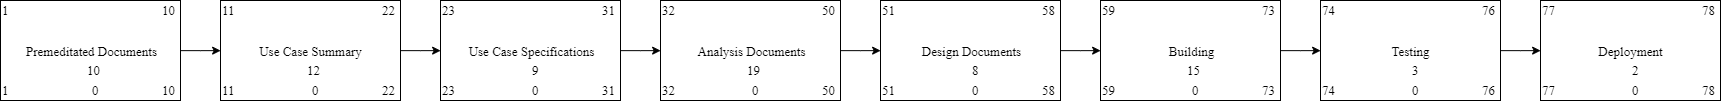

The diagram above was exported from draw.io. Its source (the exported page's mxGraphModel, read from the mxfile embedded in the PNG):
<mxGraphModel dx="805" dy="467" grid="1" gridSize="10" guides="1" tooltips="1" connect="1" arrows="1" fold="1" page="1" pageScale="1" pageWidth="1800" pageHeight="300" background="#ffffff" math="0" shadow="0">
  <root>
    <mxCell id="0" />
    <mxCell id="1" parent="0" />
    <mxCell id="4o23Wa88_jru7t56bUwY-73" style="edgeStyle=orthogonalEdgeStyle;rounded=0;orthogonalLoop=1;jettySize=auto;html=1;entryX=0;entryY=0.5;entryDx=0;entryDy=0;fontFamily=Times New Roman;fontSize=13;" edge="1" parent="1" source="4o23Wa88_jru7t56bUwY-11" target="4o23Wa88_jru7t56bUwY-60">
      <mxGeometry relative="1" as="geometry" />
    </mxCell>
    <mxCell id="4o23Wa88_jru7t56bUwY-11" value="Premeditated Documents" style="rounded=0;whiteSpace=wrap;html=1;fontFamily=Times New Roman;fontSize=13;" vertex="1" parent="1">
      <mxGeometry width="180" height="100" as="geometry" />
    </mxCell>
    <mxCell id="4o23Wa88_jru7t56bUwY-12" value="1" style="text;html=1;resizable=0;points=[];autosize=1;align=left;verticalAlign=top;spacingTop=-4;fontFamily=Times New Roman;fontSize=13;" vertex="1" parent="1">
      <mxGeometry width="20" height="20" as="geometry" />
    </mxCell>
    <mxCell id="4o23Wa88_jru7t56bUwY-13" value="1" style="text;html=1;resizable=0;points=[];autosize=1;align=left;verticalAlign=top;spacingTop=-4;fontFamily=Times New Roman;fontSize=13;" vertex="1" parent="1">
      <mxGeometry y="80" width="20" height="20" as="geometry" />
    </mxCell>
    <mxCell id="4o23Wa88_jru7t56bUwY-14" value="10&lt;br style=&quot;font-size: 13px;&quot;&gt;" style="text;html=1;resizable=0;points=[];autosize=1;align=left;verticalAlign=top;spacingTop=-4;fontFamily=Times New Roman;fontSize=13;" vertex="1" parent="1">
      <mxGeometry x="160" y="80" width="30" height="20" as="geometry" />
    </mxCell>
    <mxCell id="4o23Wa88_jru7t56bUwY-15" value="10&lt;br style=&quot;font-size: 13px;&quot;&gt;" style="text;html=1;resizable=0;points=[];autosize=1;align=left;verticalAlign=top;spacingTop=-4;fontFamily=Times New Roman;fontSize=13;" vertex="1" parent="1">
      <mxGeometry x="160" width="30" height="20" as="geometry" />
    </mxCell>
    <mxCell id="4o23Wa88_jru7t56bUwY-16" value="10&lt;br&gt;" style="text;html=1;resizable=0;points=[];autosize=1;align=left;verticalAlign=top;spacingTop=-4;fontFamily=Times New Roman;fontSize=13;" vertex="1" parent="1">
      <mxGeometry x="85" y="60" width="30" height="20" as="geometry" />
    </mxCell>
    <mxCell id="4o23Wa88_jru7t56bUwY-17" value="0" style="text;html=1;resizable=0;points=[];autosize=1;align=left;verticalAlign=top;spacingTop=-4;fontFamily=Times New Roman;fontSize=13;" vertex="1" parent="1">
      <mxGeometry x="90" y="80" width="20" height="20" as="geometry" />
    </mxCell>
    <mxCell id="4o23Wa88_jru7t56bUwY-18" value="Deployment" style="rounded=0;whiteSpace=wrap;html=1;fontFamily=Times New Roman;fontSize=13;" vertex="1" parent="1">
      <mxGeometry x="1540" width="180" height="100" as="geometry" />
    </mxCell>
    <mxCell id="4o23Wa88_jru7t56bUwY-19" value="77" style="text;html=1;resizable=0;points=[];autosize=1;align=left;verticalAlign=top;spacingTop=-4;fontFamily=Times New Roman;fontSize=13;" vertex="1" parent="1">
      <mxGeometry x="1540" width="30" height="20" as="geometry" />
    </mxCell>
    <mxCell id="4o23Wa88_jru7t56bUwY-20" value="77" style="text;html=1;resizable=0;points=[];autosize=1;align=left;verticalAlign=top;spacingTop=-4;fontFamily=Times New Roman;fontSize=13;" vertex="1" parent="1">
      <mxGeometry x="1540" y="80" width="30" height="20" as="geometry" />
    </mxCell>
    <mxCell id="4o23Wa88_jru7t56bUwY-21" value="78" style="text;html=1;resizable=0;points=[];autosize=1;align=left;verticalAlign=top;spacingTop=-4;fontFamily=Times New Roman;fontSize=13;" vertex="1" parent="1">
      <mxGeometry x="1700" y="80" width="30" height="20" as="geometry" />
    </mxCell>
    <mxCell id="4o23Wa88_jru7t56bUwY-22" value="78" style="text;html=1;resizable=0;points=[];autosize=1;align=left;verticalAlign=top;spacingTop=-4;fontFamily=Times New Roman;fontSize=13;" vertex="1" parent="1">
      <mxGeometry x="1700" width="30" height="20" as="geometry" />
    </mxCell>
    <mxCell id="4o23Wa88_jru7t56bUwY-23" value="2" style="text;html=1;resizable=0;points=[];autosize=1;align=left;verticalAlign=top;spacingTop=-4;fontFamily=Times New Roman;fontSize=13;" vertex="1" parent="1">
      <mxGeometry x="1630" y="60" width="20" height="20" as="geometry" />
    </mxCell>
    <mxCell id="4o23Wa88_jru7t56bUwY-24" value="0" style="text;html=1;resizable=0;points=[];autosize=1;align=left;verticalAlign=top;spacingTop=-4;fontFamily=Times New Roman;fontSize=13;" vertex="1" parent="1">
      <mxGeometry x="1630" y="80" width="20" height="20" as="geometry" />
    </mxCell>
    <mxCell id="4o23Wa88_jru7t56bUwY-79" style="edgeStyle=orthogonalEdgeStyle;rounded=0;orthogonalLoop=1;jettySize=auto;html=1;entryX=0;entryY=0.5;entryDx=0;entryDy=0;fontFamily=Times New Roman;fontSize=13;" edge="1" parent="1" source="4o23Wa88_jru7t56bUwY-25" target="4o23Wa88_jru7t56bUwY-18">
      <mxGeometry relative="1" as="geometry" />
    </mxCell>
    <mxCell id="4o23Wa88_jru7t56bUwY-25" value="Testing" style="rounded=0;whiteSpace=wrap;html=1;fontFamily=Times New Roman;fontSize=13;" vertex="1" parent="1">
      <mxGeometry x="1320" width="180" height="100" as="geometry" />
    </mxCell>
    <mxCell id="4o23Wa88_jru7t56bUwY-26" value="74" style="text;html=1;resizable=0;points=[];autosize=1;align=left;verticalAlign=top;spacingTop=-4;fontFamily=Times New Roman;fontSize=13;" vertex="1" parent="1">
      <mxGeometry x="1320" width="30" height="20" as="geometry" />
    </mxCell>
    <mxCell id="4o23Wa88_jru7t56bUwY-27" value="74" style="text;html=1;resizable=0;points=[];autosize=1;align=left;verticalAlign=top;spacingTop=-4;fontFamily=Times New Roman;fontSize=13;" vertex="1" parent="1">
      <mxGeometry x="1320" y="80" width="30" height="20" as="geometry" />
    </mxCell>
    <mxCell id="4o23Wa88_jru7t56bUwY-28" value="76" style="text;html=1;resizable=0;points=[];autosize=1;align=left;verticalAlign=top;spacingTop=-4;fontFamily=Times New Roman;fontSize=13;" vertex="1" parent="1">
      <mxGeometry x="1480" y="80" width="30" height="20" as="geometry" />
    </mxCell>
    <mxCell id="4o23Wa88_jru7t56bUwY-29" value="76" style="text;html=1;resizable=0;points=[];autosize=1;align=left;verticalAlign=top;spacingTop=-4;fontFamily=Times New Roman;fontSize=13;" vertex="1" parent="1">
      <mxGeometry x="1480" width="30" height="20" as="geometry" />
    </mxCell>
    <mxCell id="4o23Wa88_jru7t56bUwY-30" value="3" style="text;html=1;resizable=0;points=[];autosize=1;align=left;verticalAlign=top;spacingTop=-4;fontFamily=Times New Roman;fontSize=13;" vertex="1" parent="1">
      <mxGeometry x="1410" y="60" width="20" height="20" as="geometry" />
    </mxCell>
    <mxCell id="4o23Wa88_jru7t56bUwY-31" value="0" style="text;html=1;resizable=0;points=[];autosize=1;align=left;verticalAlign=top;spacingTop=-4;fontFamily=Times New Roman;fontSize=13;" vertex="1" parent="1">
      <mxGeometry x="1410" y="80" width="20" height="20" as="geometry" />
    </mxCell>
    <mxCell id="4o23Wa88_jru7t56bUwY-78" style="edgeStyle=orthogonalEdgeStyle;rounded=0;orthogonalLoop=1;jettySize=auto;html=1;fontFamily=Times New Roman;fontSize=13;entryX=0;entryY=0.5;entryDx=0;entryDy=0;" edge="1" parent="1" source="4o23Wa88_jru7t56bUwY-32" target="4o23Wa88_jru7t56bUwY-25">
      <mxGeometry relative="1" as="geometry">
        <mxPoint x="1310" y="50" as="targetPoint" />
      </mxGeometry>
    </mxCell>
    <mxCell id="4o23Wa88_jru7t56bUwY-32" value="Building" style="rounded=0;whiteSpace=wrap;html=1;fontFamily=Times New Roman;fontSize=13;" vertex="1" parent="1">
      <mxGeometry x="1100" width="180" height="100" as="geometry" />
    </mxCell>
    <mxCell id="4o23Wa88_jru7t56bUwY-33" value="59" style="text;html=1;resizable=0;points=[];autosize=1;align=left;verticalAlign=top;spacingTop=-4;fontFamily=Times New Roman;fontSize=13;" vertex="1" parent="1">
      <mxGeometry x="1100" width="30" height="20" as="geometry" />
    </mxCell>
    <mxCell id="4o23Wa88_jru7t56bUwY-34" value="59" style="text;html=1;resizable=0;points=[];autosize=1;align=left;verticalAlign=top;spacingTop=-4;fontFamily=Times New Roman;fontSize=13;" vertex="1" parent="1">
      <mxGeometry x="1100" y="80" width="30" height="20" as="geometry" />
    </mxCell>
    <mxCell id="4o23Wa88_jru7t56bUwY-35" value="73" style="text;html=1;resizable=0;points=[];autosize=1;align=left;verticalAlign=top;spacingTop=-4;fontFamily=Times New Roman;fontSize=13;" vertex="1" parent="1">
      <mxGeometry x="1260" y="80" width="30" height="20" as="geometry" />
    </mxCell>
    <mxCell id="4o23Wa88_jru7t56bUwY-36" value="73" style="text;html=1;resizable=0;points=[];autosize=1;align=left;verticalAlign=top;spacingTop=-4;fontFamily=Times New Roman;fontSize=13;" vertex="1" parent="1">
      <mxGeometry x="1260" width="30" height="20" as="geometry" />
    </mxCell>
    <mxCell id="4o23Wa88_jru7t56bUwY-37" value="15" style="text;html=1;resizable=0;points=[];autosize=1;align=left;verticalAlign=top;spacingTop=-4;fontFamily=Times New Roman;fontSize=13;" vertex="1" parent="1">
      <mxGeometry x="1185" y="60" width="30" height="20" as="geometry" />
    </mxCell>
    <mxCell id="4o23Wa88_jru7t56bUwY-38" value="0" style="text;html=1;resizable=0;points=[];autosize=1;align=left;verticalAlign=top;spacingTop=-4;fontFamily=Times New Roman;fontSize=13;" vertex="1" parent="1">
      <mxGeometry x="1190" y="80" width="20" height="20" as="geometry" />
    </mxCell>
    <mxCell id="4o23Wa88_jru7t56bUwY-77" style="edgeStyle=orthogonalEdgeStyle;rounded=0;orthogonalLoop=1;jettySize=auto;html=1;entryX=0;entryY=0.5;entryDx=0;entryDy=0;fontFamily=Times New Roman;fontSize=13;" edge="1" parent="1" source="4o23Wa88_jru7t56bUwY-39" target="4o23Wa88_jru7t56bUwY-32">
      <mxGeometry relative="1" as="geometry" />
    </mxCell>
    <mxCell id="4o23Wa88_jru7t56bUwY-39" value="Design Documents" style="rounded=0;whiteSpace=wrap;html=1;fontFamily=Times New Roman;fontSize=13;" vertex="1" parent="1">
      <mxGeometry x="880" width="180" height="100" as="geometry" />
    </mxCell>
    <mxCell id="4o23Wa88_jru7t56bUwY-40" value="51" style="text;html=1;resizable=0;points=[];autosize=1;align=left;verticalAlign=top;spacingTop=-4;fontFamily=Times New Roman;fontSize=13;" vertex="1" parent="1">
      <mxGeometry x="880" width="30" height="20" as="geometry" />
    </mxCell>
    <mxCell id="4o23Wa88_jru7t56bUwY-41" value="51" style="text;html=1;resizable=0;points=[];autosize=1;align=left;verticalAlign=top;spacingTop=-4;fontFamily=Times New Roman;fontSize=13;" vertex="1" parent="1">
      <mxGeometry x="880" y="80" width="30" height="20" as="geometry" />
    </mxCell>
    <mxCell id="4o23Wa88_jru7t56bUwY-42" value="58" style="text;html=1;resizable=0;points=[];autosize=1;align=left;verticalAlign=top;spacingTop=-4;fontFamily=Times New Roman;fontSize=13;" vertex="1" parent="1">
      <mxGeometry x="1040" y="80" width="30" height="20" as="geometry" />
    </mxCell>
    <mxCell id="4o23Wa88_jru7t56bUwY-43" value="58" style="text;html=1;resizable=0;points=[];autosize=1;align=left;verticalAlign=top;spacingTop=-4;fontFamily=Times New Roman;fontSize=13;" vertex="1" parent="1">
      <mxGeometry x="1040" width="30" height="20" as="geometry" />
    </mxCell>
    <mxCell id="4o23Wa88_jru7t56bUwY-44" value="8" style="text;html=1;resizable=0;points=[];autosize=1;align=left;verticalAlign=top;spacingTop=-4;fontFamily=Times New Roman;fontSize=13;" vertex="1" parent="1">
      <mxGeometry x="970" y="60" width="20" height="20" as="geometry" />
    </mxCell>
    <mxCell id="4o23Wa88_jru7t56bUwY-45" value="0" style="text;html=1;resizable=0;points=[];autosize=1;align=left;verticalAlign=top;spacingTop=-4;fontFamily=Times New Roman;fontSize=13;" vertex="1" parent="1">
      <mxGeometry x="970" y="80" width="20" height="20" as="geometry" />
    </mxCell>
    <mxCell id="4o23Wa88_jru7t56bUwY-76" style="edgeStyle=orthogonalEdgeStyle;rounded=0;orthogonalLoop=1;jettySize=auto;html=1;entryX=0;entryY=0.5;entryDx=0;entryDy=0;fontFamily=Times New Roman;fontSize=13;" edge="1" parent="1" source="4o23Wa88_jru7t56bUwY-46" target="4o23Wa88_jru7t56bUwY-39">
      <mxGeometry relative="1" as="geometry" />
    </mxCell>
    <mxCell id="4o23Wa88_jru7t56bUwY-46" value="Analysis Documents" style="rounded=0;whiteSpace=wrap;html=1;fontFamily=Times New Roman;fontSize=13;" vertex="1" parent="1">
      <mxGeometry x="660" width="180" height="100" as="geometry" />
    </mxCell>
    <mxCell id="4o23Wa88_jru7t56bUwY-47" value="32" style="text;html=1;resizable=0;points=[];autosize=1;align=left;verticalAlign=top;spacingTop=-4;fontFamily=Times New Roman;fontSize=13;" vertex="1" parent="1">
      <mxGeometry x="660" width="30" height="20" as="geometry" />
    </mxCell>
    <mxCell id="4o23Wa88_jru7t56bUwY-48" value="32" style="text;html=1;resizable=0;points=[];autosize=1;align=left;verticalAlign=top;spacingTop=-4;fontFamily=Times New Roman;fontSize=13;" vertex="1" parent="1">
      <mxGeometry x="660" y="80" width="30" height="20" as="geometry" />
    </mxCell>
    <mxCell id="4o23Wa88_jru7t56bUwY-49" value="50" style="text;html=1;resizable=0;points=[];autosize=1;align=left;verticalAlign=top;spacingTop=-4;fontFamily=Times New Roman;fontSize=13;" vertex="1" parent="1">
      <mxGeometry x="820" y="80" width="30" height="20" as="geometry" />
    </mxCell>
    <mxCell id="4o23Wa88_jru7t56bUwY-50" value="50" style="text;html=1;resizable=0;points=[];autosize=1;align=left;verticalAlign=top;spacingTop=-4;fontFamily=Times New Roman;fontSize=13;" vertex="1" parent="1">
      <mxGeometry x="820" width="30" height="20" as="geometry" />
    </mxCell>
    <mxCell id="4o23Wa88_jru7t56bUwY-51" value="19" style="text;html=1;resizable=0;points=[];autosize=1;align=left;verticalAlign=top;spacingTop=-4;fontFamily=Times New Roman;fontSize=13;" vertex="1" parent="1">
      <mxGeometry x="745" y="60" width="30" height="20" as="geometry" />
    </mxCell>
    <mxCell id="4o23Wa88_jru7t56bUwY-52" value="0" style="text;html=1;resizable=0;points=[];autosize=1;align=left;verticalAlign=top;spacingTop=-4;fontFamily=Times New Roman;fontSize=13;" vertex="1" parent="1">
      <mxGeometry x="750" y="80" width="20" height="20" as="geometry" />
    </mxCell>
    <mxCell id="4o23Wa88_jru7t56bUwY-75" style="edgeStyle=orthogonalEdgeStyle;rounded=0;orthogonalLoop=1;jettySize=auto;html=1;entryX=0;entryY=0.5;entryDx=0;entryDy=0;fontFamily=Times New Roman;fontSize=13;" edge="1" parent="1" source="4o23Wa88_jru7t56bUwY-53" target="4o23Wa88_jru7t56bUwY-46">
      <mxGeometry relative="1" as="geometry" />
    </mxCell>
    <mxCell id="4o23Wa88_jru7t56bUwY-53" value="Use Case Specifications" style="rounded=0;whiteSpace=wrap;html=1;fontFamily=Times New Roman;fontSize=13;" vertex="1" parent="1">
      <mxGeometry x="440" width="180" height="100" as="geometry" />
    </mxCell>
    <mxCell id="4o23Wa88_jru7t56bUwY-54" value="23" style="text;html=1;resizable=0;points=[];autosize=1;align=left;verticalAlign=top;spacingTop=-4;fontFamily=Times New Roman;fontSize=13;" vertex="1" parent="1">
      <mxGeometry x="440" width="30" height="20" as="geometry" />
    </mxCell>
    <mxCell id="4o23Wa88_jru7t56bUwY-55" value="23" style="text;html=1;resizable=0;points=[];autosize=1;align=left;verticalAlign=top;spacingTop=-4;fontFamily=Times New Roman;fontSize=13;" vertex="1" parent="1">
      <mxGeometry x="440" y="80" width="30" height="20" as="geometry" />
    </mxCell>
    <mxCell id="4o23Wa88_jru7t56bUwY-56" value="31" style="text;html=1;resizable=0;points=[];autosize=1;align=left;verticalAlign=top;spacingTop=-4;fontFamily=Times New Roman;fontSize=13;" vertex="1" parent="1">
      <mxGeometry x="600" y="80" width="30" height="20" as="geometry" />
    </mxCell>
    <mxCell id="4o23Wa88_jru7t56bUwY-57" value="31" style="text;html=1;resizable=0;points=[];autosize=1;align=left;verticalAlign=top;spacingTop=-4;fontFamily=Times New Roman;fontSize=13;" vertex="1" parent="1">
      <mxGeometry x="600" width="30" height="20" as="geometry" />
    </mxCell>
    <mxCell id="4o23Wa88_jru7t56bUwY-58" value="9" style="text;html=1;resizable=0;points=[];autosize=1;align=left;verticalAlign=top;spacingTop=-4;fontFamily=Times New Roman;fontSize=13;" vertex="1" parent="1">
      <mxGeometry x="530" y="60" width="20" height="20" as="geometry" />
    </mxCell>
    <mxCell id="4o23Wa88_jru7t56bUwY-59" value="0" style="text;html=1;resizable=0;points=[];autosize=1;align=left;verticalAlign=top;spacingTop=-4;fontFamily=Times New Roman;fontSize=13;" vertex="1" parent="1">
      <mxGeometry x="530" y="80" width="20" height="20" as="geometry" />
    </mxCell>
    <mxCell id="4o23Wa88_jru7t56bUwY-74" style="edgeStyle=orthogonalEdgeStyle;rounded=0;orthogonalLoop=1;jettySize=auto;html=1;entryX=0;entryY=0.5;entryDx=0;entryDy=0;fontFamily=Times New Roman;fontSize=13;" edge="1" parent="1" source="4o23Wa88_jru7t56bUwY-60" target="4o23Wa88_jru7t56bUwY-53">
      <mxGeometry relative="1" as="geometry" />
    </mxCell>
    <mxCell id="4o23Wa88_jru7t56bUwY-60" value="Use Case Summary" style="rounded=0;whiteSpace=wrap;html=1;fontFamily=Times New Roman;fontSize=13;" vertex="1" parent="1">
      <mxGeometry x="220" width="180" height="100" as="geometry" />
    </mxCell>
    <mxCell id="4o23Wa88_jru7t56bUwY-61" value="11" style="text;html=1;resizable=0;points=[];autosize=1;align=left;verticalAlign=top;spacingTop=-4;fontFamily=Times New Roman;fontSize=13;" vertex="1" parent="1">
      <mxGeometry x="220" width="30" height="20" as="geometry" />
    </mxCell>
    <mxCell id="4o23Wa88_jru7t56bUwY-62" value="11" style="text;html=1;resizable=0;points=[];autosize=1;align=left;verticalAlign=top;spacingTop=-4;fontFamily=Times New Roman;fontSize=13;" vertex="1" parent="1">
      <mxGeometry x="220" y="80" width="30" height="20" as="geometry" />
    </mxCell>
    <mxCell id="4o23Wa88_jru7t56bUwY-63" value="22" style="text;html=1;resizable=0;points=[];autosize=1;align=left;verticalAlign=top;spacingTop=-4;fontFamily=Times New Roman;fontSize=13;" vertex="1" parent="1">
      <mxGeometry x="380" y="80" width="30" height="20" as="geometry" />
    </mxCell>
    <mxCell id="4o23Wa88_jru7t56bUwY-64" value="22" style="text;html=1;resizable=0;points=[];autosize=1;align=left;verticalAlign=top;spacingTop=-4;fontFamily=Times New Roman;fontSize=13;" vertex="1" parent="1">
      <mxGeometry x="380" width="30" height="20" as="geometry" />
    </mxCell>
    <mxCell id="4o23Wa88_jru7t56bUwY-65" value="12" style="text;html=1;resizable=0;points=[];autosize=1;align=left;verticalAlign=top;spacingTop=-4;fontFamily=Times New Roman;fontSize=13;" vertex="1" parent="1">
      <mxGeometry x="305" y="60" width="30" height="20" as="geometry" />
    </mxCell>
    <mxCell id="4o23Wa88_jru7t56bUwY-66" value="0" style="text;html=1;resizable=0;points=[];autosize=1;align=left;verticalAlign=top;spacingTop=-4;fontFamily=Times New Roman;fontSize=13;" vertex="1" parent="1">
      <mxGeometry x="310" y="80" width="20" height="20" as="geometry" />
    </mxCell>
  </root>
</mxGraphModel>